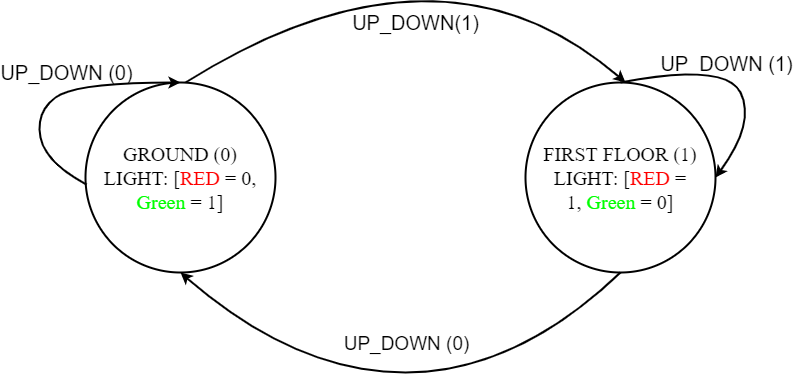

The diagram above was exported from draw.io. Its source (the exported page's mxGraphModel, read from the mxfile embedded in the PNG):
<mxGraphModel dx="2062" dy="762" grid="1" gridSize="10" guides="1" tooltips="1" connect="1" arrows="1" fold="1" page="1" pageScale="1" pageWidth="850" pageHeight="1100" background="#ffffff" math="0" shadow="0">
  <root>
    <mxCell id="0" />
    <mxCell id="1" parent="0" />
    <mxCell id="2" value="&lt;font face=&quot;Times New Roman&quot; style=&quot;font-size: 20px&quot;&gt;GROUND (0)&lt;br&gt;LIGHT: [&lt;font color=&quot;#ff0000&quot;&gt;RED &lt;/font&gt;= 0, &lt;font color=&quot;#00ff00&quot;&gt;Green&lt;/font&gt; = 1]&lt;br&gt;&lt;/font&gt;" style="ellipse;whiteSpace=wrap;html=1;aspect=fixed;strokeWidth=2;align=center;" vertex="1" parent="1">
      <mxGeometry x="120" y="250" width="190" height="190" as="geometry" />
    </mxCell>
    <mxCell id="3" value="&lt;font face=&quot;Times New Roman&quot; style=&quot;font-size: 20px&quot;&gt;FIRST FLOOR (1)&lt;br&gt;&lt;/font&gt;&lt;span style=&quot;font-family: &amp;#34;times new roman&amp;#34; ; font-size: 20px&quot;&gt;LIGHT: [&lt;/span&gt;&lt;font color=&quot;#ff0000&quot; style=&quot;font-family: &amp;#34;times new roman&amp;#34; ; font-size: 20px&quot;&gt;RED&amp;nbsp;&lt;/font&gt;&lt;span style=&quot;font-family: &amp;#34;times new roman&amp;#34; ; font-size: 20px&quot;&gt;= 1,&amp;nbsp;&lt;/span&gt;&lt;font color=&quot;#00ff00&quot; style=&quot;font-family: &amp;#34;times new roman&amp;#34; ; font-size: 20px&quot;&gt;Green&lt;/font&gt;&lt;span style=&quot;font-family: &amp;#34;times new roman&amp;#34; ; font-size: 20px&quot;&gt;&amp;nbsp;= 0]&lt;/span&gt;&lt;font face=&quot;Times New Roman&quot; style=&quot;font-size: 20px&quot;&gt;&lt;br&gt;&lt;/font&gt;" style="ellipse;whiteSpace=wrap;html=1;aspect=fixed;strokeWidth=2;" vertex="1" parent="1">
      <mxGeometry x="560" y="250" width="190" height="190" as="geometry" />
    </mxCell>
    <mxCell id="4" value="" style="curved=1;endArrow=classic;html=1;exitX=0.5;exitY=0;exitDx=0;exitDy=0;entryX=0.5;entryY=0;entryDx=0;entryDy=0;strokeWidth=2;" edge="1" parent="1">
      <mxGeometry width="50" height="50" relative="1" as="geometry">
        <mxPoint x="220" y="250" as="sourcePoint" />
        <mxPoint x="660" y="250" as="targetPoint" />
        <Array as="points">
          <mxPoint x="475" y="90" />
        </Array>
      </mxGeometry>
    </mxCell>
    <mxCell id="5" value="UP_DOWN(1)" style="edgeLabel;html=1;align=center;verticalAlign=middle;resizable=0;points=[];fontSize=20;labelBackgroundColor=none;" vertex="1" connectable="0" parent="4">
      <mxGeometry x="-0.1013" y="-57" relative="1" as="geometry">
        <mxPoint x="-7.83" y="21.93" as="offset" />
      </mxGeometry>
    </mxCell>
    <mxCell id="6" value="" style="curved=1;endArrow=none;html=1;exitX=0.5;exitY=1;exitDx=0;exitDy=0;entryX=0.5;entryY=1;entryDx=0;entryDy=0;strokeWidth=2;startArrow=classic;startFill=1;endFill=0;" edge="1" source="2" target="3" parent="1">
      <mxGeometry width="50" height="50" relative="1" as="geometry">
        <mxPoint x="370" y="410" as="sourcePoint" />
        <mxPoint x="420" y="360" as="targetPoint" />
        <Array as="points">
          <mxPoint x="330" y="540" />
          <mxPoint x="550" y="540" />
        </Array>
      </mxGeometry>
    </mxCell>
    <mxCell id="7" value="&lt;font style=&quot;font-size: 19px&quot;&gt;UP_DOWN (0)&lt;br&gt;&lt;/font&gt;" style="edgeLabel;html=1;align=center;verticalAlign=middle;resizable=0;points=[];labelBackgroundColor=none;" vertex="1" connectable="0" parent="6">
      <mxGeometry x="-0.1947" y="72" relative="1" as="geometry">
        <mxPoint x="54.400000000000006" y="42" as="offset" />
      </mxGeometry>
    </mxCell>
    <mxCell id="8" value="" style="curved=1;endArrow=classic;html=1;strokeWidth=2;entryX=1;entryY=0.5;entryDx=0;entryDy=0;exitX=0.5;exitY=0;exitDx=0;exitDy=0;" edge="1" source="3" target="3" parent="1">
      <mxGeometry width="50" height="50" relative="1" as="geometry">
        <mxPoint x="725" y="281" as="sourcePoint" />
        <mxPoint x="560" y="360" as="targetPoint" />
        <Array as="points">
          <mxPoint x="760" y="230" />
          <mxPoint x="790" y="290" />
        </Array>
      </mxGeometry>
    </mxCell>
    <mxCell id="9" value="UP_DOWN (1)" style="edgeLabel;html=1;align=center;verticalAlign=middle;resizable=0;points=[];fontSize=20;labelBackgroundColor=none;" vertex="1" connectable="0" parent="8">
      <mxGeometry x="-0.1328" y="-21" relative="1" as="geometry">
        <mxPoint x="-2.0700000000000003" y="-20.98" as="offset" />
      </mxGeometry>
    </mxCell>
    <mxCell id="10" value="" style="curved=1;endArrow=classic;html=1;strokeWidth=2;exitX=0.005;exitY=0.537;exitDx=0;exitDy=0;entryX=0.5;entryY=0;entryDx=0;entryDy=0;exitPerimeter=0;" edge="1" source="2" target="2" parent="1">
      <mxGeometry width="50" height="50" relative="1" as="geometry">
        <mxPoint x="360" y="410" as="sourcePoint" />
        <mxPoint x="410" y="360" as="targetPoint" />
        <Array as="points">
          <mxPoint x="80" y="330" />
          <mxPoint x="70" y="280" />
          <mxPoint x="110" y="250" />
        </Array>
      </mxGeometry>
    </mxCell>
    <mxCell id="11" value="UP_DOWN (0)" style="edgeLabel;html=1;align=center;verticalAlign=middle;resizable=0;points=[];fontSize=20;labelBackgroundColor=none;" vertex="1" connectable="0" parent="10">
      <mxGeometry x="-0.3272" y="-2" relative="1" as="geometry">
        <mxPoint x="25.59" y="-51.86" as="offset" />
      </mxGeometry>
    </mxCell>
  </root>
</mxGraphModel>